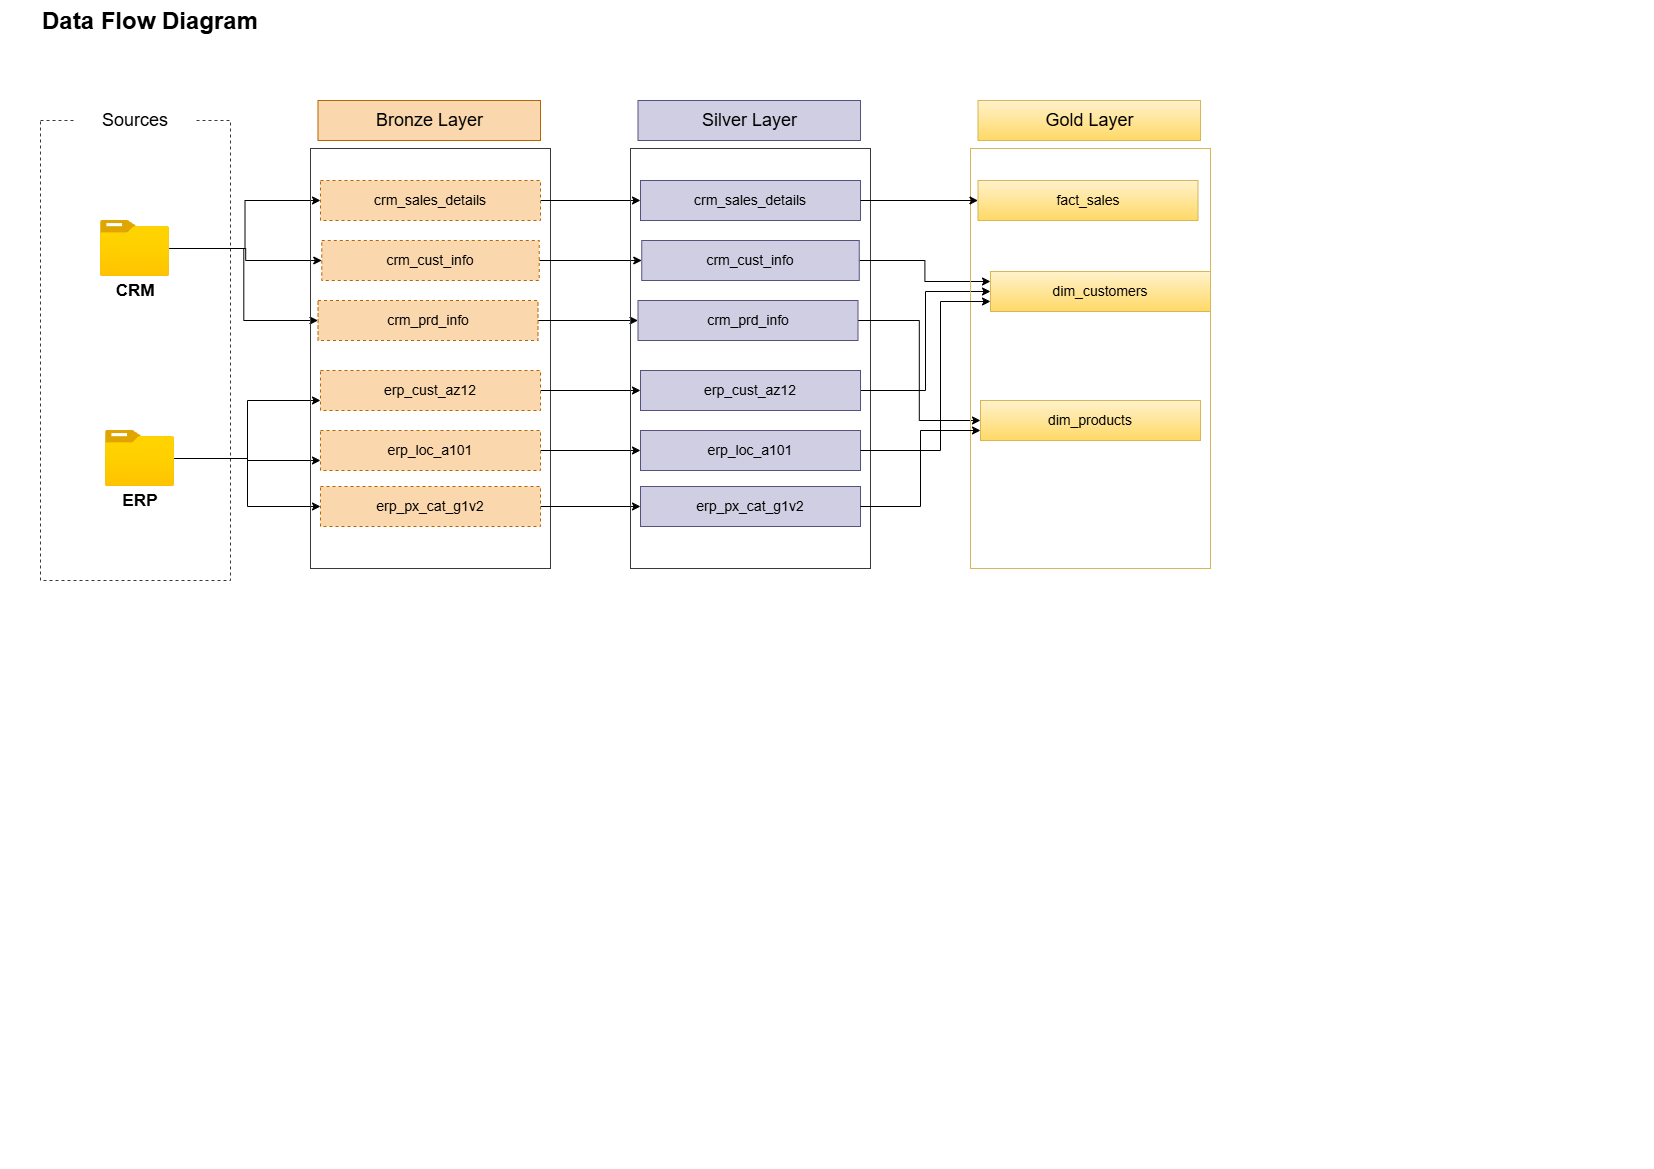

The diagram above was exported from draw.io. Its source (the exported page's mxGraphModel, read from the mxfile embedded in the PNG):
<mxGraphModel dx="986" dy="622" grid="1" gridSize="10" guides="1" tooltips="1" connect="1" arrows="1" fold="1" page="1" pageScale="1" pageWidth="827" pageHeight="1169" math="0" shadow="0">
  <root>
    <mxCell id="0" />
    <mxCell id="1" parent="0" />
    <mxCell id="uqbqVOw6ES-X99Ts8gEm-1" parent="1" style="text;html=1;whiteSpace=wrap;overflow=hidden;rounded=0;" value="&lt;h1 style=&quot;margin-top: 0px;&quot;&gt;Data Flow Diagram&lt;/h1&gt;" vertex="1">
      <mxGeometry height="120" width="340" x="40" as="geometry" />
    </mxCell>
    <mxCell id="uqbqVOw6ES-X99Ts8gEm-2" parent="1" style="rounded=0;whiteSpace=wrap;html=1;strokeColor=#36393d;fillColor=none;dashed=1;" value="" vertex="1">
      <mxGeometry height="460" width="190" x="40" y="120" as="geometry" />
    </mxCell>
    <mxCell id="uqbqVOw6ES-X99Ts8gEm-4" parent="1" style="rounded=1;whiteSpace=wrap;html=1;strokeColor=none;" value="&lt;font style=&quot;font-size: 18px;&quot;&gt;Sources&lt;/font&gt;" vertex="1">
      <mxGeometry height="40" width="120" x="75" y="100" as="geometry" />
    </mxCell>
    <mxCell id="uqbqVOw6ES-X99Ts8gEm-27" edge="1" parent="1" source="uqbqVOw6ES-X99Ts8gEm-5" style="edgeStyle=orthogonalEdgeStyle;rounded=0;orthogonalLoop=1;jettySize=auto;html=1;entryX=0;entryY=0.5;entryDx=0;entryDy=0;" target="uqbqVOw6ES-X99Ts8gEm-13">
      <mxGeometry relative="1" as="geometry" />
    </mxCell>
    <mxCell id="uqbqVOw6ES-X99Ts8gEm-28" edge="1" parent="1" source="uqbqVOw6ES-X99Ts8gEm-5" style="edgeStyle=orthogonalEdgeStyle;rounded=0;orthogonalLoop=1;jettySize=auto;html=1;entryX=0;entryY=0.5;entryDx=0;entryDy=0;" target="uqbqVOw6ES-X99Ts8gEm-12">
      <mxGeometry relative="1" as="geometry" />
    </mxCell>
    <mxCell id="uqbqVOw6ES-X99Ts8gEm-29" edge="1" parent="1" source="uqbqVOw6ES-X99Ts8gEm-5" style="edgeStyle=orthogonalEdgeStyle;rounded=0;orthogonalLoop=1;jettySize=auto;html=1;entryX=0;entryY=0.5;entryDx=0;entryDy=0;" target="uqbqVOw6ES-X99Ts8gEm-11">
      <mxGeometry relative="1" as="geometry" />
    </mxCell>
    <mxCell id="uqbqVOw6ES-X99Ts8gEm-5" parent="1" style="image;aspect=fixed;html=1;points=[];align=center;fontSize=12;image=img/lib/azure2/general/Folder_Blank.svg;" value="" vertex="1">
      <mxGeometry height="56.00000000000001" width="69" x="100" y="220" as="geometry" />
    </mxCell>
    <mxCell id="uqbqVOw6ES-X99Ts8gEm-30" edge="1" parent="1" source="uqbqVOw6ES-X99Ts8gEm-6" style="edgeStyle=orthogonalEdgeStyle;rounded=0;orthogonalLoop=1;jettySize=auto;html=1;entryX=0;entryY=0.75;entryDx=0;entryDy=0;" target="uqbqVOw6ES-X99Ts8gEm-18">
      <mxGeometry relative="1" as="geometry" />
    </mxCell>
    <mxCell id="uqbqVOw6ES-X99Ts8gEm-31" edge="1" parent="1" source="uqbqVOw6ES-X99Ts8gEm-6" style="edgeStyle=orthogonalEdgeStyle;rounded=0;orthogonalLoop=1;jettySize=auto;html=1;entryX=0;entryY=0.5;entryDx=0;entryDy=0;" target="uqbqVOw6ES-X99Ts8gEm-21">
      <mxGeometry relative="1" as="geometry" />
    </mxCell>
    <mxCell id="uqbqVOw6ES-X99Ts8gEm-32" edge="1" parent="1" source="uqbqVOw6ES-X99Ts8gEm-6" style="edgeStyle=orthogonalEdgeStyle;rounded=0;orthogonalLoop=1;jettySize=auto;html=1;entryX=0;entryY=0.75;entryDx=0;entryDy=0;" target="uqbqVOw6ES-X99Ts8gEm-20">
      <mxGeometry relative="1" as="geometry" />
    </mxCell>
    <mxCell id="uqbqVOw6ES-X99Ts8gEm-6" parent="1" style="image;aspect=fixed;html=1;points=[];align=center;fontSize=12;image=img/lib/azure2/general/Folder_Blank.svg;" value="" vertex="1">
      <mxGeometry height="56.00000000000001" width="69" x="105" y="430" as="geometry" />
    </mxCell>
    <mxCell id="uqbqVOw6ES-X99Ts8gEm-7" parent="1" style="text;html=1;whiteSpace=wrap;strokeColor=none;fillColor=none;align=center;verticalAlign=middle;rounded=0;" value="&lt;b&gt;&lt;font style=&quot;font-size: 17px;&quot;&gt;ERP&lt;/font&gt;&lt;/b&gt;" vertex="1">
      <mxGeometry height="30" width="60" x="109.5" y="486" as="geometry" />
    </mxCell>
    <mxCell id="uqbqVOw6ES-X99Ts8gEm-8" parent="1" style="text;html=1;whiteSpace=wrap;strokeColor=none;fillColor=none;align=center;verticalAlign=middle;rounded=0;" value="&lt;b&gt;&lt;font style=&quot;font-size: 17px;&quot;&gt;CRM&lt;/font&gt;&lt;/b&gt;" vertex="1">
      <mxGeometry height="30" width="60" x="105" y="276" as="geometry" />
    </mxCell>
    <mxCell id="uqbqVOw6ES-X99Ts8gEm-9" parent="1" style="rounded=0;whiteSpace=wrap;html=1;strokeColor=#36393d;fillColor=none;" value="" vertex="1">
      <mxGeometry height="420" width="240" x="310" y="148" as="geometry" />
    </mxCell>
    <mxCell id="uqbqVOw6ES-X99Ts8gEm-10" parent="1" style="rounded=0;whiteSpace=wrap;html=1;fillColor=#fad7ac;strokeColor=#b46504;" value="&lt;font style=&quot;font-size: 18px;&quot;&gt;Bronze Layer&lt;/font&gt;" vertex="1">
      <mxGeometry height="40" width="222.5" x="317.5" y="100" as="geometry" />
    </mxCell>
    <mxCell id="uqbqVOw6ES-X99Ts8gEm-44" edge="1" parent="1" source="uqbqVOw6ES-X99Ts8gEm-11" style="edgeStyle=orthogonalEdgeStyle;rounded=0;orthogonalLoop=1;jettySize=auto;html=1;exitX=1;exitY=0.5;exitDx=0;exitDy=0;" target="uqbqVOw6ES-X99Ts8gEm-36">
      <mxGeometry relative="1" as="geometry" />
    </mxCell>
    <mxCell id="uqbqVOw6ES-X99Ts8gEm-11" parent="1" style="rounded=0;whiteSpace=wrap;html=1;dashed=1;fillColor=#fad7ac;strokeColor=#b46504;" value="&lt;font style=&quot;font-size: 14px;&quot;&gt;crm_cust_info&lt;/font&gt;" vertex="1">
      <mxGeometry height="40" width="217.5" x="321.25" y="240" as="geometry" />
    </mxCell>
    <mxCell id="uqbqVOw6ES-X99Ts8gEm-43" edge="1" parent="1" source="uqbqVOw6ES-X99Ts8gEm-12" style="edgeStyle=orthogonalEdgeStyle;rounded=0;orthogonalLoop=1;jettySize=auto;html=1;entryX=0;entryY=0.5;entryDx=0;entryDy=0;" target="uqbqVOw6ES-X99Ts8gEm-37">
      <mxGeometry relative="1" as="geometry" />
    </mxCell>
    <mxCell id="uqbqVOw6ES-X99Ts8gEm-12" parent="1" style="rounded=0;whiteSpace=wrap;html=1;dashed=1;fillColor=#fad7ac;strokeColor=#b46504;" value="&lt;font style=&quot;font-size: 14px;&quot;&gt;crm_sales_details&lt;/font&gt;" vertex="1">
      <mxGeometry height="40" width="220" x="320" y="180" as="geometry" />
    </mxCell>
    <mxCell id="uqbqVOw6ES-X99Ts8gEm-47" edge="1" parent="1" source="uqbqVOw6ES-X99Ts8gEm-13" style="edgeStyle=orthogonalEdgeStyle;rounded=0;orthogonalLoop=1;jettySize=auto;html=1;" target="uqbqVOw6ES-X99Ts8gEm-38">
      <mxGeometry relative="1" as="geometry" />
    </mxCell>
    <mxCell id="uqbqVOw6ES-X99Ts8gEm-13" parent="1" style="rounded=0;whiteSpace=wrap;html=1;dashed=1;fillColor=#fad7ac;strokeColor=#b46504;" value="&lt;font style=&quot;font-size: 14px;&quot;&gt;crm_prd_info&lt;/font&gt;" vertex="1">
      <mxGeometry height="40" width="220" x="317.5" y="300" as="geometry" />
    </mxCell>
    <mxCell id="uqbqVOw6ES-X99Ts8gEm-48" edge="1" parent="1" source="uqbqVOw6ES-X99Ts8gEm-18" style="edgeStyle=orthogonalEdgeStyle;rounded=0;orthogonalLoop=1;jettySize=auto;html=1;" target="uqbqVOw6ES-X99Ts8gEm-39">
      <mxGeometry relative="1" as="geometry" />
    </mxCell>
    <mxCell id="uqbqVOw6ES-X99Ts8gEm-18" parent="1" style="rounded=0;whiteSpace=wrap;html=1;dashed=1;fillColor=#fad7ac;strokeColor=#b46504;" value="&lt;font style=&quot;font-size: 14px;&quot;&gt;erp_cust_az12&lt;/font&gt;" vertex="1">
      <mxGeometry height="40" width="220" x="320" y="370" as="geometry" />
    </mxCell>
    <mxCell id="uqbqVOw6ES-X99Ts8gEm-49" edge="1" parent="1" source="uqbqVOw6ES-X99Ts8gEm-20" style="edgeStyle=orthogonalEdgeStyle;rounded=0;orthogonalLoop=1;jettySize=auto;html=1;" target="uqbqVOw6ES-X99Ts8gEm-40">
      <mxGeometry relative="1" as="geometry" />
    </mxCell>
    <mxCell id="uqbqVOw6ES-X99Ts8gEm-20" parent="1" style="rounded=0;whiteSpace=wrap;html=1;dashed=1;fillColor=#fad7ac;strokeColor=#b46504;" value="&lt;font style=&quot;font-size: 14px;&quot;&gt;erp_loc_a101&lt;/font&gt;" vertex="1">
      <mxGeometry height="40" width="220" x="320" y="430" as="geometry" />
    </mxCell>
    <mxCell id="uqbqVOw6ES-X99Ts8gEm-50" edge="1" parent="1" source="uqbqVOw6ES-X99Ts8gEm-21" style="edgeStyle=orthogonalEdgeStyle;rounded=0;orthogonalLoop=1;jettySize=auto;html=1;" target="uqbqVOw6ES-X99Ts8gEm-41">
      <mxGeometry relative="1" as="geometry" />
    </mxCell>
    <mxCell id="uqbqVOw6ES-X99Ts8gEm-21" parent="1" style="rounded=0;whiteSpace=wrap;html=1;dashed=1;fillColor=#fad7ac;strokeColor=#b46504;" value="&lt;font style=&quot;font-size: 14px;&quot;&gt;erp_px_cat_g1v2&lt;/font&gt;" vertex="1">
      <mxGeometry height="40" width="220" x="320" y="486" as="geometry" />
    </mxCell>
    <mxCell id="uqbqVOw6ES-X99Ts8gEm-34" parent="1" style="rounded=0;whiteSpace=wrap;html=1;strokeColor=#36393d;fillColor=none;" value="" vertex="1">
      <mxGeometry height="420" width="240" x="630" y="148" as="geometry" />
    </mxCell>
    <mxCell id="uqbqVOw6ES-X99Ts8gEm-35" parent="1" style="rounded=0;whiteSpace=wrap;html=1;fillColor=#d0cee2;strokeColor=#56517e;" value="&lt;font style=&quot;font-size: 18px;&quot;&gt;Silver Layer&lt;/font&gt;" vertex="1">
      <mxGeometry height="40" width="222.5" x="637.5" y="100" as="geometry" />
    </mxCell>
    <mxCell id="jmpEsW5j74Fm-Wi-kHL1-17" edge="1" parent="1" source="uqbqVOw6ES-X99Ts8gEm-36" style="edgeStyle=orthogonalEdgeStyle;rounded=0;orthogonalLoop=1;jettySize=auto;html=1;entryX=0;entryY=0.25;entryDx=0;entryDy=0;" target="jmpEsW5j74Fm-Wi-kHL1-13">
      <mxGeometry relative="1" as="geometry" />
    </mxCell>
    <mxCell id="uqbqVOw6ES-X99Ts8gEm-36" parent="1" style="rounded=0;whiteSpace=wrap;html=1;fillColor=#d0cee2;strokeColor=#56517e;" value="&lt;font style=&quot;font-size: 14px;&quot;&gt;crm_cust_info&lt;/font&gt;" vertex="1">
      <mxGeometry height="40" width="217.5" x="641.25" y="240" as="geometry" />
    </mxCell>
    <mxCell id="uqbqVOw6ES-X99Ts8gEm-37" parent="1" style="rounded=0;whiteSpace=wrap;html=1;fillColor=#d0cee2;strokeColor=#56517e;" value="&lt;font style=&quot;font-size: 14px;&quot;&gt;crm_sales_details&lt;/font&gt;" vertex="1">
      <mxGeometry height="40" width="220" x="640" y="180" as="geometry" />
    </mxCell>
    <mxCell id="jmpEsW5j74Fm-Wi-kHL1-21" edge="1" parent="1" source="uqbqVOw6ES-X99Ts8gEm-38" style="edgeStyle=orthogonalEdgeStyle;rounded=0;orthogonalLoop=1;jettySize=auto;html=1;entryX=0;entryY=0.5;entryDx=0;entryDy=0;" target="jmpEsW5j74Fm-Wi-kHL1-14">
      <mxGeometry relative="1" as="geometry" />
    </mxCell>
    <mxCell id="uqbqVOw6ES-X99Ts8gEm-38" parent="1" style="rounded=0;whiteSpace=wrap;html=1;fillColor=#d0cee2;strokeColor=#56517e;" value="&lt;font style=&quot;font-size: 14px;&quot;&gt;crm_prd_info&lt;/font&gt;" vertex="1">
      <mxGeometry height="40" width="220" x="637.5" y="300" as="geometry" />
    </mxCell>
    <mxCell id="jmpEsW5j74Fm-Wi-kHL1-18" edge="1" parent="1" source="uqbqVOw6ES-X99Ts8gEm-39" style="edgeStyle=orthogonalEdgeStyle;rounded=0;orthogonalLoop=1;jettySize=auto;html=1;entryX=0;entryY=0.5;entryDx=0;entryDy=0;" target="jmpEsW5j74Fm-Wi-kHL1-13">
      <mxGeometry relative="1" as="geometry" />
    </mxCell>
    <mxCell id="uqbqVOw6ES-X99Ts8gEm-39" parent="1" style="rounded=0;whiteSpace=wrap;html=1;fillColor=#d0cee2;strokeColor=#56517e;" value="&lt;font style=&quot;font-size: 14px;&quot;&gt;erp_cust_az12&lt;/font&gt;" vertex="1">
      <mxGeometry height="40" width="220" x="640" y="370" as="geometry" />
    </mxCell>
    <mxCell id="uqbqVOw6ES-X99Ts8gEm-40" parent="1" style="rounded=0;whiteSpace=wrap;html=1;fillColor=#d0cee2;strokeColor=#56517e;" value="&lt;font style=&quot;font-size: 14px;&quot;&gt;erp_loc_a101&lt;/font&gt;" vertex="1">
      <mxGeometry height="40" width="220" x="640" y="430" as="geometry" />
    </mxCell>
    <mxCell id="uqbqVOw6ES-X99Ts8gEm-41" parent="1" style="rounded=0;whiteSpace=wrap;html=1;fillColor=#d0cee2;strokeColor=#56517e;" value="&lt;font style=&quot;font-size: 14px;&quot;&gt;erp_px_cat_g1v2&lt;/font&gt;" vertex="1">
      <mxGeometry height="40" width="220" x="640" y="486" as="geometry" />
    </mxCell>
    <mxCell id="jmpEsW5j74Fm-Wi-kHL1-8" parent="1" style="rounded=0;whiteSpace=wrap;html=1;strokeColor=#d6b656;fillColor=none;gradientColor=#ffd966;" value="" vertex="1">
      <mxGeometry height="420" width="240" x="970" y="148" as="geometry" />
    </mxCell>
    <mxCell id="jmpEsW5j74Fm-Wi-kHL1-9" parent="1" style="rounded=0;whiteSpace=wrap;html=1;fillColor=#fff2cc;strokeColor=#d6b656;gradientColor=#ffd966;" value="&lt;font style=&quot;font-size: 18px;&quot;&gt;Gold Layer&lt;/font&gt;" vertex="1">
      <mxGeometry height="40" width="222.5" x="977.5" y="100" as="geometry" />
    </mxCell>
    <mxCell id="jmpEsW5j74Fm-Wi-kHL1-12" parent="1" style="rounded=0;whiteSpace=wrap;html=1;fillColor=#fff2cc;strokeColor=#d6b656;gradientColor=#ffd966;" value="&lt;span style=&quot;font-size: 14px;&quot;&gt;fact_sales&lt;/span&gt;" vertex="1">
      <mxGeometry height="40" width="220" x="977.5" y="180" as="geometry" />
    </mxCell>
    <mxCell id="jmpEsW5j74Fm-Wi-kHL1-13" parent="1" style="rounded=0;whiteSpace=wrap;html=1;fillColor=#fff2cc;strokeColor=#d6b656;gradientColor=#ffd966;" value="&lt;font style=&quot;font-size: 14px;&quot;&gt;dim_customers&lt;/font&gt;" vertex="1">
      <mxGeometry height="40" width="220" x="990" y="271" as="geometry" />
    </mxCell>
    <mxCell id="jmpEsW5j74Fm-Wi-kHL1-14" parent="1" style="rounded=0;whiteSpace=wrap;html=1;fillColor=#fff2cc;strokeColor=#d6b656;gradientColor=#ffd966;" value="&lt;font style=&quot;font-size: 14px;&quot;&gt;dim_products&lt;/font&gt;" vertex="1">
      <mxGeometry height="40" width="220" x="980" y="400" as="geometry" />
    </mxCell>
    <mxCell id="jmpEsW5j74Fm-Wi-kHL1-16" edge="1" parent="1" source="uqbqVOw6ES-X99Ts8gEm-37" style="edgeStyle=orthogonalEdgeStyle;rounded=0;orthogonalLoop=1;jettySize=auto;html=1;" target="jmpEsW5j74Fm-Wi-kHL1-12">
      <mxGeometry relative="1" as="geometry">
        <Array as="points" />
        <mxPoint x="880" y="210" as="sourcePoint" />
        <mxPoint x="982" y="210" as="targetPoint" />
      </mxGeometry>
    </mxCell>
    <mxCell id="jmpEsW5j74Fm-Wi-kHL1-19" edge="1" parent="1" source="uqbqVOw6ES-X99Ts8gEm-40" style="edgeStyle=orthogonalEdgeStyle;rounded=0;orthogonalLoop=1;jettySize=auto;html=1;entryX=0;entryY=0.75;entryDx=0;entryDy=0;" target="jmpEsW5j74Fm-Wi-kHL1-13">
      <mxGeometry relative="1" as="geometry">
        <Array as="points">
          <mxPoint x="940" y="450" />
          <mxPoint x="940" y="301" />
        </Array>
      </mxGeometry>
    </mxCell>
    <mxCell id="jmpEsW5j74Fm-Wi-kHL1-20" edge="1" parent="1" source="uqbqVOw6ES-X99Ts8gEm-41" style="edgeStyle=orthogonalEdgeStyle;rounded=0;orthogonalLoop=1;jettySize=auto;html=1;entryX=0;entryY=0.75;entryDx=0;entryDy=0;" target="jmpEsW5j74Fm-Wi-kHL1-14">
      <mxGeometry relative="1" as="geometry" />
    </mxCell>
  </root>
</mxGraphModel>